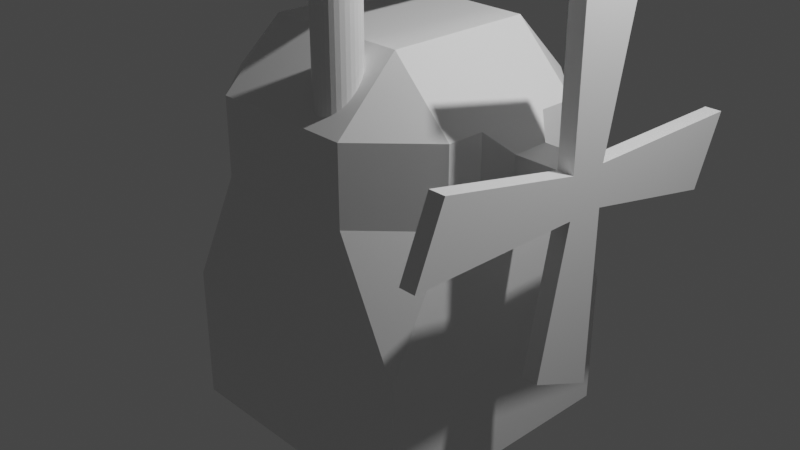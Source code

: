 # Source: muehle.blend  (saved by Blender 2.80.75; exported with 4.5.12 LTS)
import bpy
from mathutils import Matrix  # noqa: F401  (used for matrix-valued properties, if any)

bpy.ops.wm.read_factory_settings(use_empty=True)
scene = bpy.context.scene
scene.name = 'Scene'

# ---- collections
col_collection = bpy.data.collections.new('Collection'); scene.collection.children.link(col_collection)

# ---- materials (node trees are filled in below, after node groups)
mat_material = bpy.data.materials.new('Material')
mat_material.alpha_threshold = 0.0
mat_material.use_transparent_shadow = False
mat_material.line_color = (0.0, 0.0, 0.0, 1.0)

# ---- material node trees
mat_material.use_nodes = True; mat_material.node_tree.nodes.clear()
_N = mat_material.node_tree.nodes; _L = mat_material.node_tree.links
n0 = _N.new('ShaderNodeOutputMaterial'); n0.name = 'Material Output'; n0.location = (300, 300)
n1 = _N.new('ShaderNodeBsdfPrincipled'); n1.name = 'Principled BSDF'; n1.location = (10, 300)
n1.distribution = 'GGX'
n1.subsurface_method = 'BURLEY'
n1.inputs[2].default_value = 0.4
n1.inputs[3].default_value = 1.45
n1.inputs[27].default_value = (0.0, 0.0, 0.0, 1.0)
n1.inputs[28].default_value = 1.0
_L.new(n1.outputs[0], n0.inputs[0])
n0.is_active_output = True

# ---- world
world_world = bpy.data.worlds.new('World'); scene.world = world_world
world_world.use_nodes = True; world_world.node_tree.nodes.clear()
_N = world_world.node_tree.nodes; _L = world_world.node_tree.links
n0 = _N.new('ShaderNodeOutputWorld'); n0.name = 'World Output'; n0.location = (300, 300)
n1 = _N.new('ShaderNodeBackground'); n1.name = 'Background'; n1.location = (10, 300)
n1.inputs[0].default_value = (0.05088, 0.05088, 0.05088, 1.0)
_L.new(n1.outputs[0], n0.inputs[0])
n0.is_active_output = True
world_world.color = (0.05088, 0.05088, 0.05088)
world_world.use_sun_shadow = False
world_world.sun_shadow_jitter_overblur = 0.0

# ---- cameras
cam_camera = bpy.data.cameras.new('Camera')
cam_camera.clip_end = 100.0
cam_camera.ortho_scale = 7.314

# ---- lights
light_light = bpy.data.lights.new('Light', 'POINT')
light_light.transmission_factor = 0.0
light_light.energy = 1000.0
light_light.shadow_soft_size = 0.1
light_light.shadow_maximum_resolution = 0.006
light_light.use_absolute_resolution = True

# ---- meshes
me_cube = bpy.data.meshes.new('Cube')
me_cube.from_pydata([(1.448, 1.448, -2.125), (1.448, -1.448, -2.125), (-1.448, 1.448, -2.125), (-1.448, -1.448, -2.125), (1.448, 0.7926, 1.469), (0.7926, 1.448, 1.469), (0.7926, 0.7926, 2.125), (0.7926, -1.448, 1.469), (1.448, -0.7926, 1.469), (0.7926, -0.7926, 2.125), (-1.448, 0.7926, 1.469), (-0.7926, 0.7926, 2.125), (-0.7926, 1.448, 1.469), (-1.448, -0.7926, 1.469), (-0.7926, -1.448, 1.469), (-0.7926, -0.7926, 2.125), (1.448, 0.7926, 0.6559), (1.448, 1.448, -0.6559), (0.7926, 1.448, 0.6559), (-0.7926, -1.448, 0.6559), (-1.448, -0.7926, 0.6559), (-1.448, -1.448, -0.6559), (0.7926, -1.448, 0.6559), (1.448, -1.448, -0.6559), (1.448, -0.7926, 0.6559), (-1.448, 0.7926, 0.6559), (-0.7926, 1.448, 0.6559), (-1.448, 1.448, -0.6559), (-1.448, 0.7242, -2.125), (1.448, 0.7242, -2.125), (-1.448, 0.7242, -0.6559), (1.659, 0.1962, 0.856), (-1.448, 0.3963, 1.469), (0.7926, 0.3963, 2.125), (1.659, 0.1962, 1.269), (-0.7926, 0.3963, 2.125), (1.448, 0.7242, -0.6559), (-1.448, 0.3963, 0.6559), (-1.448, -0.7242, -2.125), (1.448, -0.7242, -0.6559), (-1.448, -0.3963, 0.6559), (1.448, -0.7242, -2.125), (-0.7926, -0.3963, 2.125), (1.659, -0.1962, 1.269), (0.7926, -0.3963, 2.125), (-1.448, -0.3963, 1.469), (1.659, -0.1962, 0.856), (-1.448, -0.7242, -0.6559), (1.448, 0.3963, 1.469), (1.448, 0.3963, 0.6559), (1.448, -0.3963, 1.469), (1.448, -0.3963, 0.6559), (2.117, 0.1962, 0.856), (2.117, 0.1962, 1.269), (2.117, -0.1962, 1.269), (2.117, -0.1962, 0.856), (2.288, 0.1962, 0.856), (2.288, 0.1962, 1.269), (2.288, -0.1962, 1.269), (2.288, -0.1962, 0.856), (2.288, -0.4962, -0.644), (2.288, 0.1962, -0.944), (2.117, -0.4962, -0.644), (2.117, 0.1962, -0.944), (2.117, 0.4962, 2.769), (2.117, -0.1962, 3.069), (2.288, 0.4962, 2.769), (2.288, -0.1962, 3.069), (2.117, -1.696, 1.569), (2.117, -1.996, 0.856), (2.288, -1.696, 1.569), (2.288, -1.996, 0.856), (2.117, 1.696, 0.556), (2.117, 1.996, 1.269), (2.288, 1.696, 0.556), (2.288, 1.996, 1.269), (0.4297, 1.419, 2.71), (0.4297, 1.419, 4.41), (0.431, -0.8913, 1.45), (0.431, -0.8913, 4.491), (0.4754, -0.8957, 1.45), (0.4754, -0.8957, 4.491), (0.5181, -0.9086, 1.45), (0.5181, -0.9086, 4.491), (0.5575, -0.9297, 1.45), (0.5575, -0.9297, 4.491), (0.5921, -0.958, 1.45), (0.5921, -0.958, 4.491), (0.6204, -0.9926, 1.45), (0.6204, -0.9926, 4.491), (0.6415, -1.032, 1.45), (0.6415, -1.032, 4.491), (0.6544, -1.075, 1.45), (0.6544, -1.075, 4.491), (0.6588, -1.119, 1.45), (0.6588, -1.119, 4.491), (0.6544, -1.164, 1.45), (0.6544, -1.164, 4.491), (0.6415, -1.206, 1.45), (0.6415, -1.206, 4.491), (0.6204, -1.246, 1.45), (0.6204, -1.246, 4.491), (0.5921, -1.28, 1.45), (0.5921, -1.28, 4.491), (0.5575, -1.309, 1.45), (0.5575, -1.309, 4.491), (0.5181, -1.33, 1.45), (0.5181, -1.33, 4.491), (0.4754, -1.343, 1.45), (0.4754, -1.343, 4.491), (0.431, -1.347, 1.45), (0.431, -1.347, 4.491), (0.3865, -1.343, 1.45), (0.3865, -1.343, 4.491), (0.3438, -1.33, 1.45), (0.3438, -1.33, 4.491), (0.3044, -1.309, 1.45), (0.3044, -1.309, 4.491), (0.2698, -1.28, 1.45), (0.2698, -1.28, 4.491), (0.2415, -1.246, 1.45), (0.2415, -1.246, 4.491), (0.2204, -1.206, 1.45), (0.2204, -1.206, 4.491), (0.2075, -1.164, 1.45), (0.2075, -1.164, 4.491), (0.2031, -1.119, 1.45), (0.2031, -1.119, 4.491), (0.2075, -1.075, 1.45), (0.2075, -1.075, 4.491), (0.2204, -1.032, 1.45), (0.2204, -1.032, 4.491), (0.2415, -0.9926, 1.45), (0.2415, -0.9926, 4.491), (0.2698, -0.958, 1.45), (0.2698, -0.958, 4.491), (0.3044, -0.9297, 1.45), (0.3044, -0.9297, 4.491), (0.3438, -0.9086, 1.45), (0.3438, -0.9086, 4.491), (0.3865, -0.8957, 1.45), (0.3865, -0.8957, 4.491), (0.4297, -1.258, 4.41), (0.4297, -1.258, 2.71)], [], [(26, 12, 5, 18), (37, 32, 10, 25), (41, 39, 23, 1), (38, 41, 1, 3), (44, 42, 15, 9), (22, 7, 14, 19), (1, 23, 21, 3), (2, 27, 17, 0), (28, 30, 27, 2), (4, 5, 6), (7, 8, 9), (10, 11, 12), (13, 14, 15), (16, 17, 18), (19, 20, 21), (22, 23, 24), (25, 26, 27), (19, 14, 13, 20), (9, 15, 14, 7), (44, 9, 8, 50), (35, 11, 10, 32), (11, 6, 5, 12), (4, 16, 18, 5), (7, 22, 24, 8), (12, 26, 25, 10), (26, 18, 17, 27), (51, 24, 23, 39), (37, 25, 27, 30), (22, 19, 21, 23), (51, 50, 8, 24), (0, 17, 36, 29), (2, 0, 29, 28), (6, 11, 35, 33), (6, 33, 48, 4), (16, 49, 36, 17), (16, 4, 48, 49), (20, 13, 45, 40), (3, 21, 47, 38), (15, 42, 45, 13), (20, 40, 47, 21), (28, 29, 41, 38), (29, 36, 39, 41), (36, 49, 51, 39), (46, 31, 52, 55), (28, 38, 47, 30), (30, 47, 40, 37), (37, 40, 45, 32), (32, 45, 42, 35), (33, 35, 42, 44), (48, 33, 44, 50), (34, 31, 49, 48), (46, 43, 50, 51), (31, 46, 51, 49), (43, 34, 48, 50), (31, 34, 53, 52), (34, 43, 54, 53), (43, 46, 55, 54), (56, 57, 58, 59), (55, 59, 71, 69), (52, 56, 61, 63), (59, 55, 62, 60), (62, 63, 61, 60), (53, 54, 65, 64), (57, 56, 74, 75), (56, 59, 60, 61), (55, 52, 63, 62), (65, 67, 66, 64), (54, 58, 67, 65), (57, 53, 64, 66), (58, 57, 66, 67), (69, 71, 70, 68), (54, 55, 69, 68), (58, 54, 68, 70), (59, 58, 70, 71), (72, 73, 75, 74), (56, 52, 72, 74), (53, 57, 75, 73), (52, 53, 73, 72), (78, 79, 81, 80), (80, 81, 83, 82), (82, 83, 85, 84), (84, 85, 87, 86), (86, 87, 89, 88), (88, 89, 91, 90), (90, 91, 93, 92), (92, 93, 95, 94), (94, 95, 97, 96), (96, 97, 99, 98), (98, 99, 101, 100), (100, 101, 103, 102), (102, 103, 105, 104), (104, 105, 107, 106), (106, 107, 109, 108), (108, 109, 111, 110), (110, 111, 113, 112), (112, 113, 115, 114), (114, 115, 117, 116), (116, 117, 119, 118), (118, 119, 121, 120), (120, 121, 123, 122), (122, 123, 125, 124), (124, 125, 127, 126), (126, 127, 129, 128), (128, 129, 131, 130), (130, 131, 133, 132), (132, 133, 135, 134), (134, 135, 137, 136), (136, 137, 139, 138), (81, 79, 141, 139, 137, 135, 133, 131, 129, 127, 125, 123, 121, 119, 117, 115, 113, 111, 109, 107, 105, 103, 101, 99, 97, 95, 93, 91, 89, 87, 85, 83), (77, 76, 143, 142), (138, 139, 141, 140), (140, 141, 79, 78), (78, 80, 82, 84, 86, 88, 90, 92, 94, 96, 98, 100, 102, 104, 106, 108, 110, 112, 114, 116, 118, 120, 122, 124, 126, 128, 130, 132, 134, 136, 138, 140)])
_uv = me_cube.uv_layers.new(name='UVMap')
_uv.uv.foreach_set('vector', [0.7886, 0.5566, 0.8364, 0.5566, 0.8364, 0.6934, 0.7886, 0.6934, 0.5386, 0.6592, 0.5864, 0.6592, 0.5864, 0.6934, 0.5386, 0.6934, 0.125, 0.6875, 0.2114, 0.6875, 0.2114, 0.75, 0.125, 0.75, 0.375, 0.9375, 0.625, 0.9375, 0.625, 1.0, 0.375, 1.0, 0.4316, 0.1592, 0.5684, 0.1592, 0.5684, 0.1934, 0.4316, 0.1934, 0.5386, 0.3066, 0.5864, 0.3066, 0.5864, 0.4434, 0.5386, 0.4434, 0.375, 0.25, 0.4614, 0.25, 0.4614, 0.5, 0.375, 0.5, 0.625, 0.5, 0.7114, 0.5, 0.7114, 0.75, 0.625, 0.75, 0.375, 0.6875, 0.4614, 0.6875, 0.4614, 0.75, 0.375, 0.75, 0.3364, 0.5566, 0.3364, 0.5, 0.375, 0.5566, 0.5864, 0.3066, 0.5864, 0.25, 0.625, 0.3066, 0.5864, 0.6934, 0.625, 0.6934, 0.5864, 0.75, 0.5864, 0.5566, 0.5864, 0.5, 0.625, 0.5566, 0.2886, 0.5566, 0.25, 0.5, 0.2886, 0.5, 0.5386, 0.4434, 0.5386, 0.5566, 0.4614, 0.5, 0.5386, 0.3066, 0.5, 0.25, 0.5386, 0.25, 0.5386, 0.6934, 0.5386, 0.75, 0.5, 0.75, 0.5386, 0.4434, 0.5864, 0.4434, 0.5864, 0.5566, 0.5386, 0.5566, 0.4316, 0.1934, 0.5684, 0.1934, 0.5684, 0.25, 0.4316, 0.25, 0.4316, 0.1592, 0.4316, 0.1934, 0.375, 0.1934, 0.375, 0.1592, 0.5684, 0.0908, 0.5684, 0.0566, 0.625, 0.0566, 0.625, 0.0908, 0.5684, 0.0566, 0.4316, 0.0566, 0.4316, 0.0, 0.5684, 0.0, 0.3364, 0.5566, 0.2886, 0.5566, 0.2886, 0.5, 0.3364, 0.5, 0.5864, 0.3066, 0.5386, 0.3066, 0.5386, 0.25, 0.5864, 0.25, 0.8364, 0.5566, 0.7886, 0.5566, 0.7886, 0.5, 0.8364, 0.5, 0.7886, 0.5566, 0.7886, 0.6934, 0.7114, 0.75, 0.7114, 0.5, 0.2886, 0.6592, 0.2886, 0.6934, 0.2114, 0.75, 0.2114, 0.6875, 0.5386, 0.6592, 0.5386, 0.6934, 0.4614, 0.75, 0.4614, 0.6875, 0.5386, 0.3066, 0.5386, 0.4434, 0.4614, 0.5, 0.4614, 0.25, 0.2886, 0.6592, 0.3364, 0.6592, 0.3364, 0.6934, 0.2886, 0.6934, 0.125, 0.5, 0.2114, 0.5, 0.2114, 0.5625, 0.125, 0.5625, 0.375, 0.75, 0.625, 0.75, 0.625, 0.8125, 0.375, 0.8125, 0.4316, 0.0566, 0.5684, 0.0566, 0.5684, 0.0908, 0.4316, 0.0908, 0.4316, 0.0566, 0.4316, 0.0908, 0.375, 0.0908, 0.375, 0.0566, 0.2886, 0.5566, 0.2886, 0.5908, 0.2114, 0.5625, 0.2114, 0.5, 0.2886, 0.5566, 0.3364, 0.5566, 0.3364, 0.5908, 0.2886, 0.5908, 0.5386, 0.5566, 0.5864, 0.5566, 0.5864, 0.5908, 0.5386, 0.5908, 0.375, 0.5, 0.4614, 0.5, 0.4614, 0.5625, 0.375, 0.5625, 0.5684, 0.1934, 0.5684, 0.1592, 0.625, 0.1592, 0.625, 0.1934, 0.5386, 0.5566, 0.5386, 0.5908, 0.4614, 0.5625, 0.4614, 0.5, 0.375, 0.8125, 0.625, 0.8125, 0.625, 0.9375, 0.375, 0.9375, 0.625, 0.8125, 0.2114, 0.5625, 0.2114, 0.6875, 0.625, 0.9375, 0.2114, 0.5625, 0.2886, 0.5908, 0.2886, 0.6592, 0.2114, 0.6875, 0.3003, 0.6419, 0.3003, 0.6081, 0.3003, 0.6081, 0.3003, 0.6419, 0.375, 0.8125, 0.375, 0.9375, 0.4614, 0.5625, 0.4614, 0.6875, 0.4614, 0.6875, 0.4614, 0.5625, 0.5386, 0.5908, 0.5386, 0.6592, 0.5386, 0.6592, 0.5386, 0.5908, 0.5864, 0.5908, 0.5864, 0.6592, 0.5864, 0.6592, 0.5864, 0.5908, 0.5684, 0.1592, 0.5684, 0.0908, 0.4316, 0.0908, 0.5684, 0.0908, 0.5684, 0.1592, 0.4316, 0.1592, 0.3364, 0.5908, 0.4316, 0.0908, 0.4316, 0.1592, 0.3364, 0.6592, 0.3247, 0.6081, 0.3003, 0.6081, 0.2886, 0.5908, 0.3364, 0.5908, 0.3003, 0.6419, 0.3247, 0.6419, 0.3364, 0.6592, 0.2886, 0.6592, 0.3003, 0.6081, 0.3003, 0.6419, 0.2886, 0.6592, 0.2886, 0.5908, 0.3247, 0.6419, 0.3247, 0.6081, 0.3364, 0.5908, 0.3364, 0.6592, 0.3003, 0.6081, 0.3247, 0.6081, 0.3247, 0.6081, 0.3003, 0.6081, 0.3247, 0.6081, 0.3247, 0.6419, 0.3247, 0.6419, 0.3247, 0.6081, 0.3247, 0.6419, 0.3003, 0.6419, 0.3003, 0.6419, 0.3247, 0.6419, 0.3003, 0.6081, 0.3247, 0.6081, 0.3247, 0.6419, 0.3003, 0.6419, 0.3003, 0.6419, 0.3003, 0.6419, 0.3003, 0.6419, 0.3003, 0.6419, 0.3003, 0.6081, 0.3003, 0.6081, 0.3003, 0.6081, 0.3003, 0.6081, 0.3003, 0.6419, 0.3003, 0.6419, 0.3003, 0.6419, 0.3003, 0.6419, 0.3003, 0.6419, 0.3003, 0.6081, 0.3003, 0.6081, 0.3003, 0.6419, 0.3247, 0.6081, 0.3247, 0.6419, 0.3247, 0.6419, 0.3247, 0.6081, 0.3247, 0.6081, 0.3003, 0.6081, 0.3003, 0.6081, 0.3247, 0.6081, 0.3003, 0.6081, 0.3003, 0.6419, 0.3003, 0.6419, 0.3003, 0.6081, 0.3003, 0.6419, 0.3003, 0.6081, 0.3003, 0.6081, 0.3003, 0.6419, 0.3247, 0.6419, 0.3247, 0.6419, 0.3247, 0.6081, 0.3247, 0.6081, 0.3247, 0.6419, 0.3247, 0.6419, 0.3247, 0.6419, 0.3247, 0.6419, 0.3247, 0.6081, 0.3247, 0.6081, 0.3247, 0.6081, 0.3247, 0.6081, 0.3247, 0.6419, 0.3247, 0.6081, 0.3247, 0.6081, 0.3247, 0.6419, 0.3003, 0.6419, 0.3003, 0.6419, 0.3247, 0.6419, 0.3247, 0.6419, 0.3247, 0.6419, 0.3003, 0.6419, 0.3003, 0.6419, 0.3247, 0.6419, 0.3247, 0.6419, 0.3247, 0.6419, 0.3247, 0.6419, 0.3247, 0.6419, 0.3003, 0.6419, 0.3247, 0.6419, 0.3247, 0.6419, 0.3003, 0.6419, 0.3003, 0.6081, 0.3247, 0.6081, 0.3247, 0.6081, 0.3003, 0.6081, 0.3003, 0.6081, 0.3003, 0.6081, 0.3003, 0.6081, 0.3003, 0.6081, 0.3247, 0.6081, 0.3247, 0.6081, 0.3247, 0.6081, 0.3247, 0.6081, 0.3003, 0.6081, 0.3247, 0.6081, 0.3247, 0.6081, 0.3003, 0.6081, 1.0, 0.5, 1.0, 1.0, 0.9688, 1.0, 0.9688, 0.5, 0.9688, 0.5, 0.9688, 1.0, 0.9375, 1.0, 0.9375, 0.5, 0.9375, 0.5, 0.9375, 1.0, 0.9062, 1.0, 0.9062, 0.5, 0.9062, 0.5, 0.9062, 1.0, 0.875, 1.0, 0.875, 0.5, 0.875, 0.5, 0.875, 1.0, 0.8438, 1.0, 0.8438, 0.5, 0.8438, 0.5, 0.8438, 1.0, 0.8125, 1.0, 0.8125, 0.5, 0.8125, 0.5, 0.8125, 1.0, 0.7812, 1.0, 0.7812, 0.5, 0.7812, 0.5, 0.7812, 1.0, 0.75, 1.0, 0.75, 0.5, 0.75, 0.5, 0.75, 1.0, 0.7188, 1.0, 0.7188, 0.5, 0.7188, 0.5, 0.7188, 1.0, 0.6875, 1.0, 0.6875, 0.5, 0.6875, 0.5, 0.6875, 1.0, 0.6562, 1.0, 0.6562, 0.5, 0.6562, 0.5, 0.6562, 1.0, 0.625, 1.0, 0.625, 0.5, 0.625, 0.5, 0.625, 1.0, 0.5938, 1.0, 0.5938, 0.5, 0.5938, 0.5, 0.5938, 1.0, 0.5625, 1.0, 0.5625, 0.5, 0.5625, 0.5, 0.5625, 1.0, 0.5312, 1.0, 0.5312, 0.5, 0.5312, 0.5, 0.5312, 1.0, 0.5, 1.0, 0.5, 0.5, 0.5, 0.5, 0.5, 1.0, 0.4688, 1.0, 0.4688, 0.5, 0.4688, 0.5, 0.4688, 1.0, 0.4375, 1.0, 0.4375, 0.5, 0.4375, 0.5, 0.4375, 1.0, 0.4062, 1.0, 0.4062, 0.5, 0.4062, 0.5, 0.4062, 1.0, 0.375, 1.0, 0.375, 0.5, 0.375, 0.5, 0.375, 1.0, 0.3438, 1.0, 0.3438, 0.5, 0.3438, 0.5, 0.3438, 1.0, 0.3125, 1.0, 0.3125, 0.5, 0.3125, 0.5, 0.3125, 1.0, 0.2812, 1.0, 0.2812, 0.5, 0.2812, 0.5, 0.2812, 1.0, 0.25, 1.0, 0.25, 0.5, 0.25, 0.5, 0.25, 1.0, 0.2188, 1.0, 0.2188, 0.5, 0.2188, 0.5, 0.2188, 1.0, 0.1875, 1.0, 0.1875, 0.5, 0.1875, 0.5, 0.1875, 1.0, 0.1562, 1.0, 0.1562, 0.5, 0.1562, 0.5, 0.1562, 1.0, 0.125, 1.0, 0.125, 0.5, 0.125, 0.5, 0.125, 1.0, 0.09375, 1.0, 0.09375, 0.5, 0.09375, 0.5, 0.09375, 1.0, 0.0625, 1.0, 0.0625, 0.5, 0.2968, 0.4854, 0.25, 0.49, 0.2032, 0.4854, 0.1582, 0.4717, 0.1167, 0.4496, 0.08029, 0.4197, 0.05045, 0.3833, 0.02827, 0.3418, 0.01461, 0.2968, 0.01, 0.25, 0.01461, 0.2032, 0.02827, 0.1582, 0.05045, 0.1167, 0.08029, 0.08029, 0.1167, 0.05045, 0.1582, 0.02827, 0.2032, 0.01461, 0.25, 0.01, 0.2968, 0.01461, 0.3418, 0.02827, 0.3833, 0.05045, 0.4197, 0.08029, 0.4496, 0.1167, 0.4717, 0.1582, 0.4854, 0.2032, 0.49, 0.25, 0.4854, 0.2968, 0.4717, 0.3418, 0.4496, 0.3833, 0.4197, 0.4197, 0.3833, 0.4496, 0.3418, 0.4717, 0.0, 0.0, 1.0, 0.0, 1.0, 1.0, 0.0, 1.0, 0.0625, 0.5, 0.0625, 1.0, 0.03125, 1.0, 0.03125, 0.5, 0.03125, 0.5, 0.03125, 1.0, 0.0, 1.0, 0.0, 0.5, 0.75, 0.49, 0.7968, 0.4854, 0.8418, 0.4717, 0.8833, 0.4496, 0.9197, 0.4197, 0.9496, 0.3833, 0.9717, 0.3418, 0.9854, 0.2968, 0.99, 0.25, 0.9854, 0.2032, 0.9717, 0.1582, 0.9496, 0.1167, 0.9197, 0.08029, 0.8833, 0.05045, 0.8418, 0.02827, 0.7968, 0.01461, 0.75, 0.01, 0.7032, 0.01461, 0.6582, 0.02827, 0.6167, 0.05045, 0.5803, 0.08029, 0.5504, 0.1167, 0.5283, 0.1582, 0.5146, 0.2032, 0.51, 0.25, 0.5146, 0.2968, 0.5283, 0.3418, 0.5504, 0.3833, 0.5803, 0.4197, 0.6167, 0.4496, 0.6582, 0.4717, 0.7032, 0.4854])
me_cube.materials.append(mat_material)
me_cube.use_remesh_preserve_volume = False
me_cube.use_remesh_preserve_attributes = False
me_cube.use_mirror_vertex_groups = False
me_cube.update()

# ---- objects
ob_cube = bpy.data.objects.new('Cube', me_cube)
ob_light = bpy.data.objects.new('Light', light_light)
ob_camera = bpy.data.objects.new('Camera', cam_camera)

# ---- transforms, parenting, visibility, modifiers, constraints
ob_cube.location = (0.0, 0.0, 0.0)
ob_cube.lock_rotations_4d = False
ob_cube.empty_display_type = 'ARROWS'
ob_cube.lineart.crease_threshold = 0.0
ob_light.location = (4.076, 1.005, 5.904)
ob_light.rotation_euler = (0.6503, 0.05522, 1.866)
ob_light.lock_rotations_4d = False
ob_light.empty_display_type = 'ARROWS'
ob_light.color = (0.0, 0.0, 0.0, 0.0)
ob_light.lineart.crease_threshold = 0.0
ob_camera.location = (7.359, -6.926, 4.958)
ob_camera.rotation_euler = (1.109, 0.0, 0.8149)
ob_camera.lock_rotations_4d = False
ob_camera.empty_display_type = 'ARROWS'
ob_camera.color = (0.0, 0.0, 0.0, 0.0)
ob_camera.display_type = 'WIRE'
ob_camera.lineart.crease_threshold = 0.0

# ---- collection membership
col_collection.objects.link(ob_cube)
col_collection.objects.link(ob_light)
col_collection.objects.link(ob_camera)

# ---- scene / render settings (as saved in the file)
scene.camera = ob_camera
scene.frame_start = 1; scene.frame_end = 250; scene.frame_set(15)
scene.render.engine = 'BLENDER_EEVEE_NEXT'
scene.cycles.use_denoising = False
scene.cycles.samples = 128
scene.cycles.sampling_pattern = 'TABULATED_SOBOL'
scene.cycles.use_adaptive_sampling = False
scene.cycles.use_light_tree = False
scene.view_settings.view_transform = 'Filmic'
bpy.context.view_layer.update()
